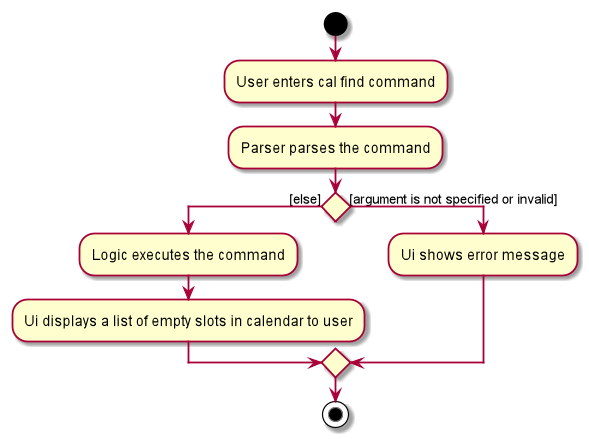

The diagram above was rendered by PlantUML. Its source (embedded in the PNG):
@startuml
scale 1.2
start
:User enters cal find command;
:Parser parses the command;

if () then ([else])
    :Logic executes the command;
    :Ui displays a list of empty slots in calendar to user;
else ([argument is not specified or invalid])
    :Ui shows error message;
endif
stop
@enduml